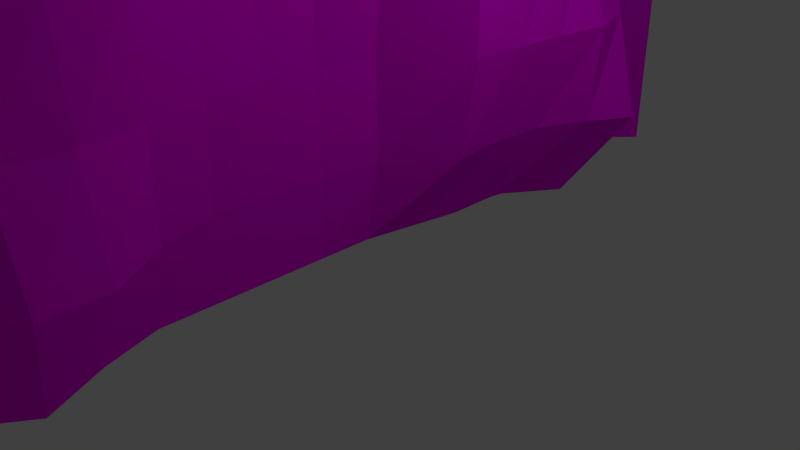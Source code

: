 # Source: wall_5.blend  (saved by Blender 2.66.1; exported with 4.5.12 LTS)
import bpy
from mathutils import Matrix  # noqa: F401  (used for matrix-valued properties, if any)

bpy.ops.wm.read_factory_settings(use_empty=True)
scene = bpy.context.scene
scene.name = 'Scene'

# ---- collections
col_collection_1 = bpy.data.collections.new('Collection 1'); scene.collection.children.link(col_collection_1)

# ---- images (referenced by path relative to the original .blend; pixels are not part of the script)
import os
ASSET_DIR = os.environ.get("B2B_ASSET_DIR", "")  # directory of the original .blend (textures are referenced by path, not embedded)
HERE = os.path.dirname(os.path.abspath(__file__))  # packed textures are extracted next to this script under _unpacked/

def load_image(name, relpath, width, height, colorspace="sRGB"):
    """Load a texture the original file referenced (path relative to the .blend, or extracted next to this script)."""
    p = next((c for c in (os.path.join(HERE, relpath), os.path.join(ASSET_DIR, relpath)) if relpath and os.path.exists(c)), "")
    if p:
        img = bpy.data.images.load(p, check_existing=True)
        img.name = name
    else:  # same state as the original file: an image datablock whose file is absent (Cycles renders it pink)
        img = bpy.data.images.new(name, width, height)
        img.source = "FILE"
        img.filepath = "//" + (relpath or name)
    img.colorspace_settings.name = colorspace
    return img
img_wallrock2_jpg = load_image('wallrock2.jpg', 'textures/wallrock2.jpg', 1024, 1024, 'sRGB')

# ---- materials (node trees are filled in below, after node groups)
mat_material = bpy.data.materials.new('Material')
mat_material.alpha_threshold = 0.0
mat_material.roughness = 0.5
mat_material.line_color = (0.0, 0.0, 0.0, 1.0)

# ---- material node trees
mat_material.use_nodes = True; mat_material.node_tree.nodes.clear()
_N = mat_material.node_tree.nodes; _L = mat_material.node_tree.links
n0 = _N.new('ShaderNodeOutputMaterial'); n0.name = 'Material Output'; n0.location = (300, 300)
n0.width = 120
n1 = _N.new('ShaderNodeBsdfDiffuse'); n1.name = 'Diffuse BSDF'; n1.location = (10, 300)
n2 = _N.new('ShaderNodeTexImage'); n2.name = 'Image Texture'; n2.location = (-190, 300)
n2.width = 150
n2.image = img_wallrock2_jpg
_L.new(n1.outputs[0], n0.inputs[0])
_L.new(n2.outputs[0], n1.inputs[0])
n0.is_active_output = True

# ---- world
world_world = bpy.data.worlds.new('World'); scene.world = world_world
world_world.color = (0.05088, 0.05088, 0.05088)
world_world.use_sun_shadow = False
world_world.sun_shadow_jitter_overblur = 0.0
world_world.cycles.sampling_method = 'MANUAL'
world_world.cycles.sample_map_resolution = 256

# ---- cameras
cam_camera = bpy.data.cameras.new('Camera')
cam_camera.clip_end = 100.0
cam_camera.lens = 35.0
cam_camera.sensor_width = 32.0
cam_camera.sensor_height = 18.0
cam_camera.ortho_scale = 7.314
cam_camera.dof.focus_distance = 0.0

# ---- lights
light_lamp = bpy.data.lights.new('Lamp', 'POINT')
light_lamp.transmission_factor = 0.0
light_lamp.cutoff_distance = 30.0
light_lamp.energy = 100.0
light_lamp.shadow_buffer_clip_start = 1.001
light_lamp.shadow_soft_size = 0.1
light_lamp.shadow_maximum_resolution = 0.006
light_lamp.use_absolute_resolution = True
light_lamp.cycles.use_multiple_importance_sampling = False

# ---- meshes
me_plane = bpy.data.meshes.new('Plane')
me_plane.from_pydata([(1.0, -1.0, 2.828), (-1.0, -1.0, 0.0), (1.0, 1.0, 2.828), (-1.0, 1.0, 0.0), (0.0003094, -1.0, 2.828), (0.0005717, -1.0, 0.0), (0.0003094, 1.0, 2.828), (0.0005717, 1.0, 0.0), (0.0005515, -1.0, 0.2176), (0.0005313, -1.0, 0.4351), (0.0005111, -1.0, 0.6527), (0.000491, -1.0, 0.8703), (0.0004708, -1.0, 1.088), (0.0004506, -1.0, 1.305), (0.0004304, -1.0, 1.523), (0.0004102, -1.0, 1.741), (0.0003901, -1.0, 1.958), (0.0003699, -1.0, 2.176), (0.0003497, -1.0, 2.393), (0.0003295, -1.0, 2.611), (0.0005515, 1.0, 0.2176), (0.0005313, 1.0, 0.4351), (0.0005111, 1.0, 0.6527), (0.000491, 1.0, 0.8703), (0.0004708, 1.0, 1.088), (0.0004506, 1.0, 1.305), (0.0004304, 1.0, 1.523), (0.0004102, 1.0, 1.741), (0.0003901, 1.0, 1.958), (0.0003699, 1.0, 2.176), (0.0003497, 1.0, 2.393), (0.0003295, 1.0, 2.611), (-0.1662, -1.0, 0.0), (-0.333, -1.0, 0.0), (-0.4997, -1.0, 0.0), (-0.6665, -1.0, 0.0), (-0.8332, -1.0, 0.0), (-0.1662, 1.0, 0.0), (-0.333, 1.0, 0.0), (-0.4997, 1.0, 0.0), (-0.6665, 1.0, 0.0), (-0.8332, 1.0, 0.0), (1.0, -0.875, 2.828), (1.0, -0.75, 2.828), (1.0, -0.625, 2.828), (1.0, -0.5, 2.828), (1.0, -0.375, 2.828), (1.0, -0.25, 2.828), (1.0, -0.125, 2.828), (1.0, -3.567e-07, 2.828), (1.0, 0.125, 2.828), (1.0, 0.25, 2.828), (1.0, 0.375, 2.828), (1.0, 0.5, 2.828), (1.0, 0.625, 2.828), (1.0, 0.75, 2.828), (1.0, 0.875, 2.828), (-1.0, 0.875, 0.0), (-1.0, 0.75, 0.0), (-1.0, 0.625, 0.0), (-1.0, 0.5, 0.0), (-1.0, 0.375, 0.0), (-1.0, 0.25, 0.0), (-1.0, 0.125, 0.0), (-1.0, -9.313e-10, 0.0), (-1.0, -0.125, 0.0), (-1.0, -0.25, 0.0), (-1.0, -0.375, 0.0), (-1.0, -0.5, 0.0), (-1.0, -0.625, 0.0), (-1.0, -0.75, 0.0), (-1.0, -0.875, 0.0), (0.0003414, -0.875, 0.0272), (0.08281, -0.75, 0.0272), (0.02096, -0.625, 0.0272), (-0.02028, -0.5, 0.0272), (-0.02028, -0.375, 0.0272), (-0.02028, -0.25, 0.0272), (-0.02028, -0.125, 0.0272), (-0.02028, 6.985e-10, 0.0272), (0.001314, 0.125, 0.0272), (0.001314, 0.25, 0.01424), (0.001314, 0.375, 0.01424), (0.001314, 0.5, 0.001277), (0.02095, 0.625, -0.0376), (-0.02028, 0.75, 0.01424), (-0.02028, 0.875, 0.0272), (0.1253, -0.875, 2.801), (0.1253, -0.75, 2.801), (0.1253, -0.625, 2.801), (0.1253, -0.5, 2.801), (0.1469, -0.375, 2.801), (0.2332, -0.25, 2.801), (0.2548, -0.125, 2.801), (0.2764, -3.455e-07, 2.801), (0.2548, 0.125, 2.801), (0.1469, 0.25, 2.801), (0.1253, 0.375, 2.801), (0.1253, 0.5, 2.801), (0.1253, 0.625, 2.801), (0.1253, 0.75, 2.801), (0.1253, 0.875, 2.801), (0.02117, -0.875, 0.2176), (0.1243, -0.75, 0.2176), (0.1243, -0.625, 0.2176), (0.04179, -0.5, 0.2176), (0.0005515, -0.375, 0.2176), (0.0005515, -0.25, 0.2176), (0.0005515, -0.125, 0.2176), (0.02214, 6.985e-10, 0.2176), (0.1301, 0.125, 0.2176), (0.1194, 0.25, 0.222), (0.1277, 0.375, 0.222), (0.1713, 0.5, 0.2176), (0.2086, 0.625, 0.2046), (0.04178, 0.75, 0.2176), (0.0005515, 0.875, 0.2176), (0.0005313, -0.875, 0.4351), (0.06093, -0.75, 0.4351), (0.07764, -0.625, 0.4351), (0.05158, -0.5, 0.4351), (0.02115, -0.375, 0.4351), (0.0005313, -0.25, 0.4351), (0.0005313, -0.125, 0.4351), (0.02212, -2.328e-10, 0.4351), (0.1713, 0.125, 0.4351), (0.1759, 0.25, 0.4361), (0.1771, 0.375, 0.4361), (0.1929, 0.5, 0.4351), (0.1497, 0.625, 0.4351), (0.02212, 0.75, 0.4351), (0.0005313, 0.875, 0.4351), (0.0005111, -0.875, 0.6527), (0.03786, -0.75, 0.6527), (0.0651, -0.625, 0.6527), (0.05734, -0.5, 0.6527), (0.02113, -0.375, 0.6527), (0.0005111, -0.25, 0.6527), (0.0005111, -0.125, 0.6527), (0.04369, -3.751e-09, 0.6527), (0.1713, 0.125, 0.6527), (0.1817, 0.25, 0.6528), (0.1595, 0.375, 0.6528), (0.1301, 0.5, 0.6527), (0.04369, 0.625, 0.6527), (0.0005111, 0.75, 0.6527), (0.0005111, 0.875, 0.6527), (0.000491, -0.875, 0.8703), (0.02111, -0.75, 0.8703), (0.07729, -0.625, 0.8703), (0.08272, -0.5, 0.8703), (0.06783, -0.375, 0.8703), (0.06433, -0.25, 0.8703), (0.08755, -0.125, 0.8703), (0.1497, -2.434e-08, 0.8703), (0.2714, 0.125, 0.8703), (0.1995, 0.25, 0.8703), (0.1313, 0.375, 0.8703), (0.02208, 0.5, 0.8703), (0.000491, 0.625, 0.8703), (0.000491, 0.75, 0.8703), (0.000491, 0.875, 0.8703), (0.02206, -0.875, 1.088), (0.04268, -0.75, 1.088), (0.136, -0.625, 1.088), (0.1301, -0.5, 1.088), (0.1178, -0.375, 1.088), (0.1209, -0.25, 1.088), (0.1484, -0.125, 1.088), (0.2125, -2.786e-08, 1.088), (0.291, 0.125, 1.088), (0.2252, 0.25, 1.088), (0.1579, 0.375, 1.088), (0.04365, 0.5, 1.088), (0.02206, 0.625, 1.088), (0.02206, 0.75, 1.088), (0.02206, 0.875, 1.088), (0.1702, -0.875, 1.305), (0.2125, -0.75, 1.305), (0.2949, -0.625, 1.305), (0.1918, -0.5, 1.305), (0.1712, -0.375, 1.305), (0.1785, -0.25, 1.305), (0.1894, -0.125, 1.305), (0.2275, -4.867e-08, 1.305), (0.2667, 0.125, 1.305), (0.2588, 0.25, 1.305), (0.2357, 0.375, 1.305), (0.1909, 0.5, 1.305), (0.1712, 0.625, 1.305), (0.1712, 0.75, 1.305), (0.13, 0.875, 1.305), (0.3931, -0.875, 1.523), (0.4343, -0.75, 1.523), (0.4343, -0.625, 1.523), (0.3312, -0.5, 1.523), (0.3116, -0.375, 1.523), (0.248, -0.25, 1.523), (0.2153, -0.125, 1.523), (0.242, -7.91e-08, 1.523), (0.2711, 0.125, 1.523), (0.2914, 0.25, 1.523), (0.3099, 0.375, 1.523), (0.3312, 0.5, 1.523), (0.3312, 0.625, 1.523), (0.3116, 0.75, 1.523), (0.1712, 0.875, 1.523), (0.3724, -0.875, 1.741), (0.3921, -0.75, 1.741), (0.3715, -0.625, 1.741), (0.3715, -0.5, 1.741), (0.4137, -0.375, 1.741), (0.2949, -0.25, 1.741), (0.1889, -0.125, 1.741), (0.2537, -1.204e-07, 1.741), (0.2594, 0.125, 1.741), (0.2912, 0.25, 1.74), (0.3279, 0.375, 1.74), (0.3434, 0.5, 1.74), (0.3335, 0.625, 1.741), (0.2867, 0.75, 1.741), (0.1918, 0.875, 1.741), (0.232, -0.875, 1.958), (0.394, -0.75, 1.958), (0.4549, -0.625, 1.958), (0.4137, -0.5, 1.958), (0.3322, -0.375, 1.958), (0.1918, -0.25, 1.958), (0.0426, -0.125, 1.958), (0.06419, -1.557e-07, 1.958), (0.1795, 0.125, 1.958), (0.2387, 0.25, 1.958), (0.2767, 0.375, 1.958), (0.2853, 0.5, 1.958), (0.2772, 0.625, 1.958), (0.2411, 0.75, 1.958), (0.1712, 0.875, 1.958), (0.1299, -0.875, 2.176), (0.2124, -0.75, 2.176), (0.2742, -0.625, 2.176), (0.2124, -0.5, 2.176), (0.1711, -0.375, 2.176), (0.1299, -0.25, 2.176), (0.02196, -0.125, 2.176), (0.0416, -2.263e-07, 2.176), (0.1312, 0.125, 2.175), (0.1789, 0.25, 2.175), (0.1962, 0.375, 2.175), (0.1711, 0.5, 2.176), (0.1711, 0.625, 2.176), (0.1711, 0.75, 2.176), (0.1299, 0.875, 2.176), (0.02194, -0.875, 2.393), (0.02194, -0.75, 2.393), (0.04256, -0.625, 2.393), (0.02194, -0.5, 2.393), (0.02194, -0.375, 2.393), (0.02194, -0.25, 2.393), (0.0003497, -0.125, 2.393), (0.04353, -2.422e-07, 2.393), (0.116, 0.125, 2.392), (0.1368, 0.25, 2.39), (0.1333, 0.375, 2.388), (0.1161, 0.5, 2.389), (0.09099, 0.625, 2.39), (0.02194, 0.75, 2.393), (0.02194, 0.875, 2.393), (0.0003295, -0.875, 2.611), (0.0003295, -0.75, 2.611), (0.0003295, -0.625, 2.611), (0.0003295, -0.5, 2.611), (0.0003295, -0.375, 2.611), (0.02192, -0.25, 2.611), (0.04351, -0.125, 2.611), (0.1299, -2.741e-07, 2.611), (0.1515, 0.125, 2.611), (0.1335, 0.25, 2.6), (0.1155, 0.375, 2.598), (0.09994, 0.5, 2.598), (0.07421, 0.625, 2.6), (0.0003295, 0.75, 2.611), (0.0003295, 0.875, 2.611), (-0.8332, -0.875, -0.01296), (-0.8332, -0.75, -0.0648), (-0.8332, -0.625, -0.07776), (-0.8332, -0.5, -0.02592), (-0.8332, -0.375, -0.01296), (-0.8332, -0.25, 0.0), (-0.8332, -0.125, 0.0), (-0.8332, 4.657e-10, 0.0), (-0.8332, 0.125, 0.0), (-0.8332, 0.25, 0.0), (-0.8332, 0.375, 0.0), (-0.8332, 0.5, 0.0), (-0.8332, 0.625, 0.0), (-0.8332, 0.75, 0.0), (-0.8332, 0.875, 0.0), (-0.6665, -0.875, 0.0), (-0.6665, -0.75, -0.02592), (-0.6665, -0.625, -0.07776), (-0.6665, -0.5, -0.07776), (-0.6665, -0.375, -0.07776), (-0.6665, -0.25, -0.02592), (-0.6665, -0.125, 0.0), (-0.6665, 6.985e-10, 0.0), (-0.6665, 0.125, 0.0), (-0.6665, 0.25, 0.0), (-0.6665, 0.375, 0.0), (-0.6665, 0.5, 0.0), (-0.6665, 0.625, 0.0), (-0.6665, 0.75, 0.0), (-0.6665, 0.875, 0.0), (-0.4997, -0.875, 0.0), (-0.4997, -0.75, 0.0), (-0.4997, -0.625, -0.01296), (-0.4997, -0.5, -0.02592), (-0.4997, -0.375, -0.07776), (-0.4997, -0.25, -0.0648), (-0.4997, -0.125, -0.02592), (-0.4997, 2.123e-09, -0.01296), (-0.4997, 0.125, -0.01296), (-0.4997, 0.25, -0.01296), (-0.4997, 0.375, 0.0), (-0.4997, 0.5, 0.0), (-0.4997, 0.625, 0.0), (-0.4997, 0.75, 0.0), (-0.4997, 0.875, 0.0), (-0.333, -0.875, 0.0), (-0.333, -0.75, 0.0), (-0.333, -0.625, 0.0), (-0.333, -0.5, 0.0), (-0.333, -0.375, -0.01296), (-0.333, -0.25, -0.02592), (-0.333, -0.125, -0.0648), (-0.333, 1.012e-08, -0.07776), (-0.333, 0.125, -0.07776), (-0.333, 0.25, -0.07776), (-0.333, 0.375, -0.02592), (-0.333, 0.5, -0.01296), (-0.333, 0.625, -0.01296), (-0.333, 0.75, 0.0), (-0.333, 0.875, 0.0), (-0.1662, -0.875, 0.0), (-0.1456, -0.75, -2.023e-08), (-0.1662, -0.625, 0.0), (-0.1662, -0.5, 0.0), (-0.1662, -0.375, 0.0), (-0.1662, -0.25, 0.0), (-0.1662, -0.125, -0.01296), (-0.1662, 2.123e-09, -0.01296), (-0.1662, 0.125, -0.02592), (-0.1662, 0.25, -0.07776), (-0.1662, 0.375, -0.07776), (-0.1662, 0.5, -0.07776), (-0.1662, 0.625, -0.07776), (-0.1662, 0.75, -0.01296), (-0.1662, 0.875, 0.0)], [], [(101, 56, 2, 6), (356, 86, 7, 37), (281, 101, 6, 31), (86, 116, 20, 7), (116, 131, 21, 20), (131, 146, 22, 21), (146, 161, 23, 22), (161, 176, 24, 23), (176, 191, 25, 24), (191, 206, 26, 25), (206, 221, 27, 26), (221, 236, 28, 27), (236, 251, 29, 28), (251, 266, 30, 29), (266, 281, 31, 30), (57, 296, 41, 3), (296, 311, 40, 41), (311, 326, 39, 40), (326, 341, 38, 39), (341, 356, 37, 38), (4, 0, 42, 87), (87, 42, 43, 88), (88, 43, 44, 89), (89, 44, 45, 90), (90, 45, 46, 91), (91, 46, 47, 92), (92, 47, 48, 93), (93, 48, 49, 94), (94, 49, 50, 95), (95, 50, 51, 96), (96, 51, 52, 97), (97, 52, 53, 98), (98, 53, 54, 99), (99, 54, 55, 100), (100, 55, 56, 101), (32, 5, 72, 342), (342, 72, 73, 343), (343, 73, 74, 344), (344, 74, 75, 345), (345, 75, 76, 346), (346, 76, 77, 347), (347, 77, 78, 348), (348, 78, 79, 349), (349, 79, 80, 350), (350, 80, 81, 351), (351, 81, 82, 352), (352, 82, 83, 353), (353, 83, 84, 354), (354, 84, 85, 355), (355, 85, 86, 356), (19, 4, 87, 267), (267, 87, 88, 268), (268, 88, 89, 269), (269, 89, 90, 270), (270, 90, 91, 271), (271, 91, 92, 272), (272, 92, 93, 273), (273, 93, 94, 274), (274, 94, 95, 275), (275, 95, 96, 276), (276, 96, 97, 277), (277, 97, 98, 278), (278, 98, 99, 279), (279, 99, 100, 280), (280, 100, 101, 281), (5, 8, 102, 72), (72, 102, 103, 73), (73, 103, 104, 74), (74, 104, 105, 75), (75, 105, 106, 76), (76, 106, 107, 77), (77, 107, 108, 78), (78, 108, 109, 79), (79, 109, 110, 80), (80, 110, 111, 81), (81, 111, 112, 82), (82, 112, 113, 83), (83, 113, 114, 84), (84, 114, 115, 85), (85, 115, 116, 86), (8, 9, 117, 102), (102, 117, 118, 103), (103, 118, 119, 104), (104, 119, 120, 105), (105, 120, 121, 106), (106, 121, 122, 107), (107, 122, 123, 108), (108, 123, 124, 109), (109, 124, 125, 110), (110, 125, 126, 111), (111, 126, 127, 112), (112, 127, 128, 113), (113, 128, 129, 114), (114, 129, 130, 115), (115, 130, 131, 116), (9, 10, 132, 117), (117, 132, 133, 118), (118, 133, 134, 119), (119, 134, 135, 120), (120, 135, 136, 121), (121, 136, 137, 122), (122, 137, 138, 123), (123, 138, 139, 124), (124, 139, 140, 125), (125, 140, 141, 126), (126, 141, 142, 127), (127, 142, 143, 128), (128, 143, 144, 129), (129, 144, 145, 130), (130, 145, 146, 131), (10, 11, 147, 132), (132, 147, 148, 133), (133, 148, 149, 134), (134, 149, 150, 135), (135, 150, 151, 136), (136, 151, 152, 137), (137, 152, 153, 138), (138, 153, 154, 139), (139, 154, 155, 140), (140, 155, 156, 141), (141, 156, 157, 142), (142, 157, 158, 143), (143, 158, 159, 144), (144, 159, 160, 145), (145, 160, 161, 146), (11, 12, 162, 147), (147, 162, 163, 148), (148, 163, 164, 149), (149, 164, 165, 150), (150, 165, 166, 151), (151, 166, 167, 152), (152, 167, 168, 153), (153, 168, 169, 154), (154, 169, 170, 155), (155, 170, 171, 156), (156, 171, 172, 157), (157, 172, 173, 158), (158, 173, 174, 159), (159, 174, 175, 160), (160, 175, 176, 161), (12, 13, 177, 162), (162, 177, 178, 163), (163, 178, 179, 164), (164, 179, 180, 165), (165, 180, 181, 166), (166, 181, 182, 167), (167, 182, 183, 168), (168, 183, 184, 169), (169, 184, 185, 170), (170, 185, 186, 171), (171, 186, 187, 172), (172, 187, 188, 173), (173, 188, 189, 174), (174, 189, 190, 175), (175, 190, 191, 176), (13, 14, 192, 177), (177, 192, 193, 178), (178, 193, 194, 179), (179, 194, 195, 180), (180, 195, 196, 181), (181, 196, 197, 182), (182, 197, 198, 183), (183, 198, 199, 184), (184, 199, 200, 185), (185, 200, 201, 186), (186, 201, 202, 187), (187, 202, 203, 188), (188, 203, 204, 189), (189, 204, 205, 190), (190, 205, 206, 191), (14, 15, 207, 192), (192, 207, 208, 193), (193, 208, 209, 194), (194, 209, 210, 195), (195, 210, 211, 196), (196, 211, 212, 197), (197, 212, 213, 198), (198, 213, 214, 199), (199, 214, 215, 200), (200, 215, 216, 201), (201, 216, 217, 202), (202, 217, 218, 203), (203, 218, 219, 204), (204, 219, 220, 205), (205, 220, 221, 206), (15, 16, 222, 207), (207, 222, 223, 208), (208, 223, 224, 209), (209, 224, 225, 210), (210, 225, 226, 211), (211, 226, 227, 212), (212, 227, 228, 213), (213, 228, 229, 214), (214, 229, 230, 215), (215, 230, 231, 216), (216, 231, 232, 217), (217, 232, 233, 218), (218, 233, 234, 219), (219, 234, 235, 220), (220, 235, 236, 221), (16, 17, 237, 222), (222, 237, 238, 223), (223, 238, 239, 224), (224, 239, 240, 225), (225, 240, 241, 226), (226, 241, 242, 227), (227, 242, 243, 228), (228, 243, 244, 229), (229, 244, 245, 230), (230, 245, 246, 231), (231, 246, 247, 232), (232, 247, 248, 233), (233, 248, 249, 234), (234, 249, 250, 235), (235, 250, 251, 236), (17, 18, 252, 237), (237, 252, 253, 238), (238, 253, 254, 239), (239, 254, 255, 240), (240, 255, 256, 241), (241, 256, 257, 242), (242, 257, 258, 243), (243, 258, 259, 244), (244, 259, 260, 245), (245, 260, 261, 246), (246, 261, 262, 247), (247, 262, 263, 248), (248, 263, 264, 249), (249, 264, 265, 250), (250, 265, 266, 251), (18, 19, 267, 252), (252, 267, 268, 253), (253, 268, 269, 254), (254, 269, 270, 255), (255, 270, 271, 256), (256, 271, 272, 257), (257, 272, 273, 258), (258, 273, 274, 259), (259, 274, 275, 260), (260, 275, 276, 261), (261, 276, 277, 262), (262, 277, 278, 263), (263, 278, 279, 264), (264, 279, 280, 265), (265, 280, 281, 266), (1, 36, 282, 71), (71, 282, 283, 70), (70, 283, 284, 69), (69, 284, 285, 68), (68, 285, 286, 67), (67, 286, 287, 66), (66, 287, 288, 65), (65, 288, 289, 64), (64, 289, 290, 63), (63, 290, 291, 62), (62, 291, 292, 61), (61, 292, 293, 60), (60, 293, 294, 59), (59, 294, 295, 58), (58, 295, 296, 57), (36, 35, 297, 282), (282, 297, 298, 283), (283, 298, 299, 284), (284, 299, 300, 285), (285, 300, 301, 286), (286, 301, 302, 287), (287, 302, 303, 288), (288, 303, 304, 289), (289, 304, 305, 290), (290, 305, 306, 291), (291, 306, 307, 292), (292, 307, 308, 293), (293, 308, 309, 294), (294, 309, 310, 295), (295, 310, 311, 296), (35, 34, 312, 297), (297, 312, 313, 298), (298, 313, 314, 299), (299, 314, 315, 300), (300, 315, 316, 301), (301, 316, 317, 302), (302, 317, 318, 303), (303, 318, 319, 304), (304, 319, 320, 305), (305, 320, 321, 306), (306, 321, 322, 307), (307, 322, 323, 308), (308, 323, 324, 309), (309, 324, 325, 310), (310, 325, 326, 311), (34, 33, 327, 312), (312, 327, 328, 313), (313, 328, 329, 314), (314, 329, 330, 315), (315, 330, 331, 316), (316, 331, 332, 317), (317, 332, 333, 318), (318, 333, 334, 319), (319, 334, 335, 320), (320, 335, 336, 321), (321, 336, 337, 322), (322, 337, 338, 323), (323, 338, 339, 324), (324, 339, 340, 325), (325, 340, 341, 326), (33, 32, 342, 327), (327, 342, 343, 328), (328, 343, 344, 329), (329, 344, 345, 330), (330, 345, 346, 331), (331, 346, 347, 332), (332, 347, 348, 333), (333, 348, 349, 334), (334, 349, 350, 335), (335, 350, 351, 336), (336, 351, 352, 337), (337, 352, 353, 338), (338, 353, 354, 339), (339, 354, 355, 340), (340, 355, 356, 341)])
_uv = me_plane.uv_layers.new(name='UV coord')
_uv.uv.foreach_set('vector', [0.3287, 0.8138, 0.333, 0.9708, 0.3071, 0.9713, 0.3022, 0.798, 0.3273, 0.2105, 0.328, 0.2412, 0.3022, 0.2399, 0.3014, 0.211, 0.3281, 0.7545, 0.3287, 0.8138, 0.3022, 0.798, 0.3022, 0.7551, 0.328, 0.2412, 0.3281, 0.2823, 0.3022, 0.2828, 0.3022, 0.2399, 0.3281, 0.2823, 0.3281, 0.3253, 0.3022, 0.3258, 0.3022, 0.2828, 0.3281, 0.3253, 0.3281, 0.3682, 0.3022, 0.3687, 0.3022, 0.3258, 0.3281, 0.3682, 0.3281, 0.4111, 0.3022, 0.4116, 0.3022, 0.3687, 0.3281, 0.4111, 0.3282, 0.4578, 0.3022, 0.4546, 0.3022, 0.4116, 0.3282, 0.4578, 0.3287, 0.5194, 0.3022, 0.4975, 0.3022, 0.4546, 0.3287, 0.5194, 0.3289, 0.5695, 0.3022, 0.5404, 0.3022, 0.4975, 0.3289, 0.5695, 0.329, 0.616, 0.3022, 0.5833, 0.3022, 0.5404, 0.329, 0.616, 0.3289, 0.6554, 0.3022, 0.6263, 0.3022, 0.5833, 0.3289, 0.6554, 0.3287, 0.6911, 0.3022, 0.6692, 0.3022, 0.6263, 0.3287, 0.6911, 0.3282, 0.7154, 0.3022, 0.7121, 0.3022, 0.6692, 0.3282, 0.7154, 0.3281, 0.7545, 0.3022, 0.7551, 0.3022, 0.7121, 0.3232, 0.06593, 0.324, 0.09484, 0.2981, 0.09536, 0.2973, 0.06644, 0.324, 0.09484, 0.3248, 0.1238, 0.2989, 0.1243, 0.2981, 0.09536, 0.3248, 0.1238, 0.3256, 0.1527, 0.2997, 0.1532, 0.2989, 0.1243, 0.3256, 0.1527, 0.3264, 0.1816, 0.3006, 0.1821, 0.2997, 0.1532, 0.3264, 0.1816, 0.3273, 0.2105, 0.3014, 0.211, 0.3006, 0.1821, 0.7163, 0.7897, 0.7213, 0.9631, 0.6954, 0.9636, 0.6911, 0.8066, 0.6911, 0.8066, 0.6954, 0.9636, 0.6695, 0.9641, 0.6652, 0.8071, 0.6652, 0.8071, 0.6695, 0.9641, 0.6436, 0.9646, 0.6393, 0.8076, 0.6393, 0.8076, 0.6436, 0.9646, 0.6177, 0.9651, 0.6134, 0.8081, 0.6134, 0.8081, 0.6177, 0.9651, 0.5918, 0.9656, 0.5876, 0.8124, 0.5876, 0.8124, 0.5918, 0.9656, 0.566, 0.9662, 0.5622, 0.8278, 0.5622, 0.8278, 0.566, 0.9662, 0.5401, 0.9667, 0.5364, 0.8321, 0.5364, 0.8321, 0.5401, 0.9667, 0.5142, 0.9672, 0.5106, 0.8364, 0.5106, 0.8364, 0.5142, 0.9672, 0.4883, 0.9677, 0.4846, 0.8331, 0.4846, 0.8331, 0.4883, 0.9677, 0.4624, 0.9682, 0.4582, 0.8149, 0.4582, 0.8149, 0.4624, 0.9682, 0.4365, 0.9687, 0.4322, 0.8117, 0.4322, 0.8117, 0.4365, 0.9687, 0.4107, 0.9692, 0.4063, 0.8122, 0.4063, 0.8122, 0.4107, 0.9692, 0.3848, 0.9698, 0.3805, 0.8127, 0.3805, 0.8127, 0.3848, 0.9698, 0.3589, 0.9703, 0.3546, 0.8133, 0.3546, 0.8133, 0.3589, 0.9703, 0.333, 0.9708, 0.3287, 0.8138, 0.7155, 0.2028, 0.7163, 0.2317, 0.6904, 0.2375, 0.6896, 0.2033, 0.6896, 0.2033, 0.6904, 0.2375, 0.665, 0.2523, 0.6638, 0.2074, 0.6638, 0.2074, 0.665, 0.2523, 0.6388, 0.2421, 0.6379, 0.2043, 0.6379, 0.2043, 0.6388, 0.2421, 0.6127, 0.2355, 0.612, 0.2048, 0.612, 0.2048, 0.6127, 0.2355, 0.5868, 0.236, 0.5861, 0.2053, 0.5861, 0.2053, 0.5868, 0.236, 0.5609, 0.2365, 0.5602, 0.2058, 0.5602, 0.2058, 0.5609, 0.2365, 0.535, 0.237, 0.5343, 0.2038, 0.5343, 0.2038, 0.535, 0.237, 0.5092, 0.2375, 0.5084, 0.2043, 0.5084, 0.2043, 0.5092, 0.2375, 0.4834, 0.2418, 0.4826, 0.2023, 0.4826, 0.2023, 0.4834, 0.2418, 0.4575, 0.2398, 0.4567, 0.1926, 0.4567, 0.1926, 0.4575, 0.2398, 0.4316, 0.2403, 0.4308, 0.1931, 0.4308, 0.1931, 0.4316, 0.2403, 0.4057, 0.2382, 0.4049, 0.1936, 0.4049, 0.1936, 0.4057, 0.2382, 0.38, 0.2345, 0.379, 0.1941, 0.379, 0.1941, 0.38, 0.2345, 0.3539, 0.2381, 0.3531, 0.2074, 0.3531, 0.2074, 0.3539, 0.2381, 0.328, 0.2412, 0.3273, 0.2105, 0.7163, 0.7468, 0.7163, 0.7897, 0.6911, 0.8066, 0.6904, 0.7473, 0.6904, 0.7473, 0.6911, 0.8066, 0.6652, 0.8071, 0.6646, 0.7478, 0.6646, 0.7478, 0.6652, 0.8071, 0.6393, 0.8076, 0.6387, 0.7484, 0.6387, 0.7484, 0.6393, 0.8076, 0.6134, 0.8081, 0.6128, 0.7489, 0.6128, 0.7489, 0.6134, 0.8081, 0.5876, 0.8124, 0.5869, 0.7494, 0.5869, 0.7494, 0.5876, 0.8124, 0.5622, 0.8278, 0.5611, 0.7536, 0.5611, 0.7536, 0.5622, 0.8278, 0.5364, 0.8321, 0.5354, 0.7579, 0.5354, 0.7579, 0.5364, 0.8321, 0.5106, 0.8364, 0.5099, 0.7734, 0.5099, 0.7734, 0.5106, 0.8364, 0.4846, 0.8331, 0.4841, 0.7777, 0.4841, 0.7777, 0.4846, 0.8331, 0.4582, 0.8149, 0.4582, 0.773, 0.4582, 0.773, 0.4582, 0.8149, 0.4322, 0.8117, 0.4322, 0.7699, 0.4322, 0.7699, 0.4322, 0.8117, 0.4063, 0.8122, 0.4062, 0.7677, 0.4062, 0.7677, 0.4063, 0.8122, 0.3805, 0.8127, 0.3802, 0.7643, 0.3802, 0.7643, 0.3805, 0.8127, 0.3546, 0.8133, 0.354, 0.754, 0.354, 0.754, 0.3546, 0.8133, 0.3287, 0.8138, 0.3281, 0.7545, 0.7163, 0.2317, 0.7163, 0.2746, 0.6905, 0.2787, 0.6904, 0.2375, 0.6904, 0.2375, 0.6905, 0.2787, 0.6652, 0.2971, 0.665, 0.2523, 0.665, 0.2523, 0.6652, 0.2971, 0.6393, 0.2976, 0.6388, 0.2421, 0.6388, 0.2421, 0.6393, 0.2976, 0.613, 0.2838, 0.6127, 0.2355, 0.6127, 0.2355, 0.613, 0.2838, 0.5869, 0.2772, 0.5868, 0.236, 0.5868, 0.236, 0.5869, 0.2772, 0.561, 0.2777, 0.5609, 0.2365, 0.5609, 0.2365, 0.561, 0.2777, 0.5351, 0.2782, 0.535, 0.237, 0.535, 0.237, 0.5351, 0.2782, 0.5094, 0.2825, 0.5092, 0.2375, 0.5092, 0.2375, 0.5094, 0.2825, 0.484, 0.3017, 0.4834, 0.2418, 0.4834, 0.2418, 0.484, 0.3017, 0.4581, 0.3012, 0.4575, 0.2398, 0.4575, 0.2398, 0.4581, 0.3012, 0.4322, 0.3032, 0.4316, 0.2403, 0.4316, 0.2403, 0.4322, 0.3032, 0.4066, 0.3104, 0.4057, 0.2382, 0.4057, 0.2382, 0.4066, 0.3104, 0.3809, 0.3148, 0.38, 0.2345, 0.38, 0.2345, 0.3809, 0.3148, 0.3542, 0.289, 0.3539, 0.2381, 0.3539, 0.2381, 0.3542, 0.289, 0.3281, 0.2823, 0.328, 0.2412, 0.7163, 0.2746, 0.7163, 0.3175, 0.6904, 0.318, 0.6905, 0.2787, 0.6905, 0.2787, 0.6904, 0.318, 0.6649, 0.329, 0.6652, 0.2971, 0.6652, 0.2971, 0.6649, 0.329, 0.6391, 0.3324, 0.6393, 0.2976, 0.6393, 0.2976, 0.6391, 0.3324, 0.613, 0.3284, 0.613, 0.2838, 0.613, 0.2838, 0.613, 0.3284, 0.587, 0.3237, 0.5869, 0.2772, 0.5869, 0.2772, 0.587, 0.3237, 0.561, 0.3206, 0.561, 0.2777, 0.561, 0.2777, 0.561, 0.3206, 0.5351, 0.3211, 0.5351, 0.2782, 0.5351, 0.2782, 0.5351, 0.3211, 0.5094, 0.3254, 0.5094, 0.2825, 0.5094, 0.2825, 0.5094, 0.3254, 0.4842, 0.3518, 0.484, 0.3017, 0.484, 0.3017, 0.4842, 0.3518, 0.4584, 0.3533, 0.4581, 0.3012, 0.4581, 0.3012, 0.4584, 0.3533, 0.4325, 0.354, 0.4322, 0.3032, 0.4322, 0.3032, 0.4325, 0.354, 0.4067, 0.3571, 0.4066, 0.3104, 0.4066, 0.3104, 0.4067, 0.3571, 0.3806, 0.3501, 0.3809, 0.3148, 0.3809, 0.3148, 0.3806, 0.3501, 0.3541, 0.3285, 0.3542, 0.289, 0.3542, 0.289, 0.3541, 0.3285, 0.3281, 0.3253, 0.3281, 0.2823, 0.7163, 0.3175, 0.7163, 0.3605, 0.6904, 0.361, 0.6904, 0.318, 0.6904, 0.318, 0.6904, 0.361, 0.6647, 0.368, 0.6649, 0.329, 0.6649, 0.329, 0.6647, 0.368, 0.639, 0.3732, 0.6391, 0.3324, 0.6391, 0.3324, 0.639, 0.3732, 0.6131, 0.3724, 0.613, 0.3284, 0.613, 0.3284, 0.6131, 0.3724, 0.587, 0.3666, 0.587, 0.3237, 0.587, 0.3237, 0.587, 0.3666, 0.561, 0.3635, 0.561, 0.3206, 0.561, 0.3206, 0.561, 0.3635, 0.5351, 0.3641, 0.5351, 0.3211, 0.5351, 0.3211, 0.5351, 0.3641, 0.5095, 0.3721, 0.5094, 0.3254, 0.5094, 0.3254, 0.5095, 0.3721, 0.4842, 0.3947, 0.4842, 0.3518, 0.4842, 0.3518, 0.4842, 0.3947, 0.4584, 0.397, 0.4584, 0.3533, 0.4584, 0.3533, 0.4584, 0.397, 0.4324, 0.3937, 0.4325, 0.354, 0.4325, 0.354, 0.4324, 0.3937, 0.4064, 0.3891, 0.4067, 0.3571, 0.4067, 0.3571, 0.4064, 0.3891, 0.3801, 0.3746, 0.3806, 0.3501, 0.3806, 0.3501, 0.3801, 0.3746, 0.354, 0.3677, 0.3541, 0.3285, 0.3541, 0.3285, 0.354, 0.3677, 0.3281, 0.3682, 0.3281, 0.3253, 0.7163, 0.3605, 0.7163, 0.4034, 0.6904, 0.4039, 0.6904, 0.361, 0.6904, 0.361, 0.6904, 0.4039, 0.6647, 0.408, 0.6647, 0.368, 0.6647, 0.368, 0.6647, 0.408, 0.6391, 0.4182, 0.639, 0.3732, 0.639, 0.3732, 0.6391, 0.4182, 0.6132, 0.4197, 0.6131, 0.3724, 0.6131, 0.3724, 0.6132, 0.4197, 0.5872, 0.4176, 0.587, 0.3666, 0.587, 0.3666, 0.5872, 0.4176, 0.5613, 0.4175, 0.561, 0.3635, 0.561, 0.3635, 0.5613, 0.4175, 0.5356, 0.4221, 0.5351, 0.3641, 0.5351, 0.3641, 0.5356, 0.4221, 0.51, 0.4334, 0.5095, 0.3721, 0.5095, 0.3721, 0.51, 0.4334, 0.4847, 0.455, 0.4842, 0.3947, 0.4842, 0.3947, 0.4847, 0.455, 0.4585, 0.443, 0.4584, 0.397, 0.4584, 0.397, 0.4585, 0.443, 0.4323, 0.4317, 0.4324, 0.3937, 0.4324, 0.3937, 0.4323, 0.4317, 0.4058, 0.4133, 0.4064, 0.3891, 0.4064, 0.3891, 0.4058, 0.4133, 0.3799, 0.4101, 0.3801, 0.3746, 0.3801, 0.3746, 0.3799, 0.4101, 0.354, 0.4106, 0.354, 0.3677, 0.354, 0.3677, 0.354, 0.4106, 0.3281, 0.4111, 0.3281, 0.3682, 0.7163, 0.4034, 0.7163, 0.4463, 0.6906, 0.4506, 0.6904, 0.4039, 0.6904, 0.4039, 0.6906, 0.4506, 0.6648, 0.4547, 0.6647, 0.408, 0.6647, 0.408, 0.6648, 0.4547, 0.6393, 0.4714, 0.6391, 0.4182, 0.6391, 0.4182, 0.6393, 0.4714, 0.6134, 0.4708, 0.6132, 0.4197, 0.6132, 0.4197, 0.6134, 0.4708, 0.5875, 0.4692, 0.5872, 0.4176, 0.5872, 0.4176, 0.5875, 0.4692, 0.5616, 0.4703, 0.5613, 0.4175, 0.5613, 0.4175, 0.5616, 0.4703, 0.5359, 0.4756, 0.5356, 0.4221, 0.5356, 0.4221, 0.5359, 0.4756, 0.5103, 0.4872, 0.51, 0.4334, 0.51, 0.4334, 0.5103, 0.4872, 0.4848, 0.5013, 0.4847, 0.455, 0.4847, 0.455, 0.4848, 0.5013, 0.4586, 0.4904, 0.4585, 0.443, 0.4585, 0.443, 0.4586, 0.4904, 0.4324, 0.4793, 0.4323, 0.4317, 0.4323, 0.4317, 0.4324, 0.4793, 0.4059, 0.46, 0.4058, 0.4133, 0.4058, 0.4133, 0.4059, 0.46, 0.38, 0.4568, 0.3799, 0.4101, 0.3799, 0.4101, 0.38, 0.4568, 0.3541, 0.4573, 0.354, 0.4106, 0.354, 0.4106, 0.3541, 0.4573, 0.3282, 0.4578, 0.3281, 0.4111, 0.7163, 0.4463, 0.7163, 0.4892, 0.6913, 0.5192, 0.6906, 0.4506, 0.6906, 0.4506, 0.6913, 0.5192, 0.6656, 0.527, 0.6648, 0.4547, 0.6648, 0.4547, 0.6656, 0.527, 0.6401, 0.5418, 0.6393, 0.4714, 0.6393, 0.4714, 0.6401, 0.5418, 0.6137, 0.5245, 0.6134, 0.4708, 0.6134, 0.4708, 0.6137, 0.5245, 0.5878, 0.5214, 0.5875, 0.4692, 0.5875, 0.4692, 0.5878, 0.5214, 0.5619, 0.5232, 0.5616, 0.4703, 0.5616, 0.4703, 0.5619, 0.5232, 0.5361, 0.5256, 0.5359, 0.4756, 0.5359, 0.4756, 0.5361, 0.5256, 0.5104, 0.5327, 0.5103, 0.4872, 0.5103, 0.4872, 0.5104, 0.5327, 0.4847, 0.54, 0.4848, 0.5013, 0.4848, 0.5013, 0.4847, 0.54, 0.4588, 0.5392, 0.4586, 0.4904, 0.4586, 0.4904, 0.4588, 0.5392, 0.4328, 0.5357, 0.4324, 0.4793, 0.4324, 0.4793, 0.4328, 0.5357, 0.4067, 0.5284, 0.4059, 0.46, 0.4059, 0.46, 0.4067, 0.5284, 0.3807, 0.5255, 0.38, 0.4568, 0.38, 0.4568, 0.3807, 0.5255, 0.3548, 0.5261, 0.3541, 0.4573, 0.3541, 0.4573, 0.3548, 0.5261, 0.3287, 0.5194, 0.3282, 0.4578, 0.7163, 0.4892, 0.7163, 0.5322, 0.6924, 0.6008, 0.6913, 0.5192, 0.6913, 0.5192, 0.6924, 0.6008, 0.6667, 0.6084, 0.6656, 0.527, 0.6656, 0.527, 0.6667, 0.6084, 0.6408, 0.6089, 0.6401, 0.5418, 0.6401, 0.5418, 0.6408, 0.6089, 0.6144, 0.5916, 0.6137, 0.5245, 0.6137, 0.5245, 0.6144, 0.5916, 0.5884, 0.5887, 0.5878, 0.5214, 0.5878, 0.5214, 0.5884, 0.5887, 0.5623, 0.5782, 0.5619, 0.5232, 0.5619, 0.5232, 0.5623, 0.5782, 0.5362, 0.573, 0.5361, 0.5256, 0.5361, 0.5256, 0.5362, 0.573, 0.5105, 0.5782, 0.5104, 0.5327, 0.5104, 0.5327, 0.5105, 0.5782, 0.4847, 0.5837, 0.4847, 0.54, 0.4847, 0.54, 0.4847, 0.5837, 0.4589, 0.5878, 0.4588, 0.5392, 0.4588, 0.5392, 0.4589, 0.5878, 0.4331, 0.5915, 0.4328, 0.5357, 0.4328, 0.5357, 0.4331, 0.5915, 0.4074, 0.5957, 0.4067, 0.5284, 0.4067, 0.5284, 0.4074, 0.5957, 0.3815, 0.5962, 0.3807, 0.5255, 0.3807, 0.5255, 0.3815, 0.5962, 0.3555, 0.5933, 0.3548, 0.5261, 0.3548, 0.5261, 0.3555, 0.5933, 0.3289, 0.5695, 0.3287, 0.5194, 0.7163, 0.5322, 0.7163, 0.5751, 0.6923, 0.6401, 0.6924, 0.6008, 0.6924, 0.6008, 0.6923, 0.6401, 0.6665, 0.644, 0.6667, 0.6084, 0.6667, 0.6084, 0.6665, 0.644, 0.6405, 0.641, 0.6408, 0.6089, 0.6408, 0.6089, 0.6405, 0.641, 0.6146, 0.6415, 0.6144, 0.5916, 0.6144, 0.5916, 0.6146, 0.6415, 0.5889, 0.6493, 0.5884, 0.5887, 0.5884, 0.5887, 0.5889, 0.6493, 0.5625, 0.6292, 0.5623, 0.5782, 0.5623, 0.5782, 0.5625, 0.6292, 0.5361, 0.6114, 0.5362, 0.573, 0.5362, 0.573, 0.5361, 0.6114, 0.5105, 0.6231, 0.5105, 0.5782, 0.5105, 0.5782, 0.5105, 0.6231, 0.4847, 0.6246, 0.4847, 0.5837, 0.4847, 0.5837, 0.4847, 0.6246, 0.4589, 0.6306, 0.4589, 0.5878, 0.4589, 0.5878, 0.4589, 0.6306, 0.4332, 0.6375, 0.4331, 0.5915, 0.4331, 0.5915, 0.4332, 0.6375, 0.4074, 0.6407, 0.4074, 0.5957, 0.4074, 0.5957, 0.4074, 0.6407, 0.3815, 0.6396, 0.3815, 0.5962, 0.3815, 0.5962, 0.3815, 0.6396, 0.3554, 0.632, 0.3555, 0.5933, 0.3555, 0.5933, 0.3554, 0.632, 0.329, 0.616, 0.3289, 0.5695, 0.7163, 0.5751, 0.7163, 0.618, 0.6916, 0.6587, 0.6923, 0.6401, 0.6923, 0.6401, 0.6916, 0.6587, 0.6665, 0.6873, 0.6665, 0.644, 0.6665, 0.644, 0.6665, 0.6873, 0.6409, 0.6984, 0.6405, 0.641, 0.6405, 0.641, 0.6409, 0.6984, 0.6148, 0.6917, 0.6146, 0.6415, 0.6146, 0.6415, 0.6148, 0.6917, 0.5885, 0.6781, 0.5889, 0.6493, 0.5889, 0.6493, 0.5885, 0.6781, 0.562, 0.6543, 0.5625, 0.6292, 0.5625, 0.6292, 0.562, 0.6543, 0.5354, 0.629, 0.5361, 0.6114, 0.5361, 0.6114, 0.5354, 0.629, 0.5096, 0.6332, 0.5105, 0.6231, 0.5105, 0.6231, 0.5096, 0.6332, 0.4843, 0.6537, 0.4847, 0.6246, 0.4847, 0.6246, 0.4843, 0.6537, 0.4587, 0.6644, 0.4589, 0.6306, 0.4589, 0.6306, 0.4587, 0.6644, 0.433, 0.6715, 0.4332, 0.6375, 0.4332, 0.6375, 0.433, 0.6715, 0.4071, 0.6736, 0.4074, 0.6407, 0.4074, 0.6407, 0.4071, 0.6736, 0.3812, 0.6727, 0.3815, 0.6396, 0.3815, 0.6396, 0.3812, 0.6727, 0.3552, 0.667, 0.3554, 0.632, 0.3554, 0.632, 0.3552, 0.667, 0.3289, 0.6554, 0.329, 0.616, 0.7163, 0.618, 0.7163, 0.661, 0.6911, 0.6839, 0.6916, 0.6587, 0.6916, 0.6587, 0.6911, 0.6839, 0.6656, 0.6987, 0.6665, 0.6873, 0.6665, 0.6873, 0.6656, 0.6987, 0.64, 0.71, 0.6409, 0.6984, 0.6409, 0.6984, 0.64, 0.71, 0.6138, 0.6998, 0.6148, 0.6917, 0.6148, 0.6917, 0.6138, 0.6998, 0.5878, 0.6931, 0.5885, 0.6781, 0.5885, 0.6781, 0.5878, 0.6931, 0.5617, 0.6865, 0.562, 0.6543, 0.562, 0.6543, 0.5617, 0.6865, 0.5353, 0.6683, 0.5354, 0.629, 0.5354, 0.629, 0.5353, 0.6683, 0.5095, 0.6722, 0.5096, 0.6332, 0.5096, 0.6332, 0.5095, 0.6722, 0.484, 0.6882, 0.4843, 0.6537, 0.4843, 0.6537, 0.484, 0.6882, 0.4584, 0.6969, 0.4587, 0.6644, 0.4587, 0.6644, 0.4584, 0.6969, 0.4326, 0.7004, 0.433, 0.6715, 0.433, 0.6715, 0.4326, 0.7004, 0.4066, 0.6967, 0.4071, 0.6736, 0.4071, 0.6736, 0.4066, 0.6967, 0.3807, 0.6973, 0.3812, 0.6727, 0.3812, 0.6727, 0.3807, 0.6973, 0.3548, 0.6978, 0.3552, 0.667, 0.3552, 0.667, 0.3548, 0.6978, 0.3287, 0.6911, 0.3289, 0.6554, 0.7163, 0.661, 0.7163, 0.7039, 0.6906, 0.7081, 0.6911, 0.6839, 0.6911, 0.6839, 0.6906, 0.7081, 0.6647, 0.7087, 0.6656, 0.6987, 0.6656, 0.6987, 0.6647, 0.7087, 0.6389, 0.7127, 0.64, 0.71, 0.64, 0.71, 0.6389, 0.7127, 0.6129, 0.7097, 0.6138, 0.6998, 0.6138, 0.6998, 0.6129, 0.7097, 0.587, 0.7102, 0.5878, 0.6931, 0.5878, 0.6931, 0.587, 0.7102, 0.5611, 0.7107, 0.5617, 0.6865, 0.5617, 0.6865, 0.5611, 0.7107, 0.5351, 0.7075, 0.5353, 0.6683, 0.5353, 0.6683, 0.5351, 0.7075, 0.5095, 0.7155, 0.5095, 0.6722, 0.5095, 0.6722, 0.5095, 0.7155, 0.484, 0.7284, 0.484, 0.6882, 0.484, 0.6882, 0.484, 0.7284, 0.4582, 0.732, 0.4584, 0.6969, 0.4584, 0.6969, 0.4582, 0.732, 0.4323, 0.7317, 0.4326, 0.7004, 0.4326, 0.7004, 0.4323, 0.7317, 0.4063, 0.7292, 0.4066, 0.6967, 0.4066, 0.6967, 0.4063, 0.7292, 0.3803, 0.7256, 0.3807, 0.6973, 0.3807, 0.6973, 0.3803, 0.7256, 0.3541, 0.7148, 0.3548, 0.6978, 0.3548, 0.6978, 0.3541, 0.7148, 0.3282, 0.7154, 0.3287, 0.6911, 0.7163, 0.7039, 0.7163, 0.7468, 0.6904, 0.7473, 0.6906, 0.7081, 0.6906, 0.7081, 0.6904, 0.7473, 0.6646, 0.7478, 0.6647, 0.7087, 0.6647, 0.7087, 0.6646, 0.7478, 0.6387, 0.7484, 0.6389, 0.7127, 0.6389, 0.7127, 0.6387, 0.7484, 0.6128, 0.7489, 0.6129, 0.7097, 0.6129, 0.7097, 0.6128, 0.7489, 0.5869, 0.7494, 0.587, 0.7102, 0.587, 0.7102, 0.5869, 0.7494, 0.5611, 0.7536, 0.5611, 0.7107, 0.5611, 0.7107, 0.5611, 0.7536, 0.5354, 0.7579, 0.5351, 0.7075, 0.5351, 0.7075, 0.5354, 0.7579, 0.5099, 0.7734, 0.5095, 0.7155, 0.5095, 0.7155, 0.5099, 0.7734, 0.4841, 0.7777, 0.484, 0.7284, 0.484, 0.7284, 0.4841, 0.7777, 0.4582, 0.773, 0.4582, 0.732, 0.4582, 0.732, 0.4582, 0.773, 0.4322, 0.7699, 0.4323, 0.7317, 0.4323, 0.7317, 0.4322, 0.7699, 0.4062, 0.7677, 0.4063, 0.7292, 0.4063, 0.7292, 0.4062, 0.7677, 0.3802, 0.7643, 0.3803, 0.7256, 0.3803, 0.7256, 0.3802, 0.7643, 0.354, 0.754, 0.3541, 0.7148, 0.3541, 0.7148, 0.354, 0.754, 0.3281, 0.7545, 0.3282, 0.7154, 0.7114, 0.05819, 0.7122, 0.0871, 0.6863, 0.08506, 0.6855, 0.05871, 0.6855, 0.05871, 0.6863, 0.08506, 0.6605, 0.07535, 0.6596, 0.05922, 0.6596, 0.05922, 0.6605, 0.07535, 0.6346, 0.07331, 0.6337, 0.05974, 0.6337, 0.05974, 0.6346, 0.07331, 0.6087, 0.08405, 0.6079, 0.06025, 0.6079, 0.06025, 0.6087, 0.08405, 0.5828, 0.08712, 0.582, 0.06077, 0.582, 0.06077, 0.5828, 0.08712, 0.5569, 0.0902, 0.5561, 0.06129, 0.5561, 0.06129, 0.5569, 0.0902, 0.531, 0.09071, 0.5302, 0.0618, 0.5302, 0.0618, 0.531, 0.09071, 0.5052, 0.09123, 0.5043, 0.06232, 0.5043, 0.06232, 0.5052, 0.09123, 0.4793, 0.09175, 0.4785, 0.06283, 0.4785, 0.06283, 0.4793, 0.09175, 0.4534, 0.09226, 0.4526, 0.06335, 0.4526, 0.06335, 0.4534, 0.09226, 0.4275, 0.09278, 0.4267, 0.06386, 0.4267, 0.06386, 0.4275, 0.09278, 0.4016, 0.09329, 0.4008, 0.06438, 0.4008, 0.06438, 0.4016, 0.09329, 0.3757, 0.09381, 0.3749, 0.0649, 0.3749, 0.0649, 0.3757, 0.09381, 0.3499, 0.09432, 0.349, 0.06541, 0.349, 0.06541, 0.3499, 0.09432, 0.324, 0.09484, 0.3232, 0.06593, 0.7122, 0.0871, 0.713, 0.116, 0.6872, 0.1165, 0.6863, 0.08506, 0.6863, 0.08506, 0.6872, 0.1165, 0.6613, 0.1119, 0.6605, 0.07535, 0.6605, 0.07535, 0.6613, 0.1119, 0.6354, 0.1022, 0.6346, 0.07331, 0.6346, 0.07331, 0.6354, 0.1022, 0.6095, 0.1027, 0.6087, 0.08405, 0.6087, 0.08405, 0.6095, 0.1027, 0.5836, 0.1033, 0.5828, 0.08712, 0.5828, 0.08712, 0.5836, 0.1033, 0.5577, 0.114, 0.5569, 0.0902, 0.5569, 0.0902, 0.5577, 0.114, 0.5319, 0.1196, 0.531, 0.09071, 0.531, 0.09071, 0.5319, 0.1196, 0.506, 0.1201, 0.5052, 0.09123, 0.5052, 0.09123, 0.506, 0.1201, 0.4801, 0.1207, 0.4793, 0.09175, 0.4793, 0.09175, 0.4801, 0.1207, 0.4542, 0.1212, 0.4534, 0.09226, 0.4534, 0.09226, 0.4542, 0.1212, 0.4283, 0.1217, 0.4275, 0.09278, 0.4275, 0.09278, 0.4283, 0.1217, 0.4024, 0.1222, 0.4016, 0.09329, 0.4016, 0.09329, 0.4024, 0.1222, 0.3766, 0.1227, 0.3757, 0.09381, 0.3757, 0.09381, 0.3766, 0.1227, 0.3507, 0.1232, 0.3499, 0.09432, 0.3499, 0.09432, 0.3507, 0.1232, 0.3248, 0.1238, 0.324, 0.09484, 0.713, 0.116, 0.7139, 0.1449, 0.688, 0.1454, 0.6872, 0.1165, 0.6872, 0.1165, 0.688, 0.1454, 0.6621, 0.146, 0.6613, 0.1119, 0.6613, 0.1119, 0.6621, 0.146, 0.6362, 0.1439, 0.6354, 0.1022, 0.6354, 0.1022, 0.6362, 0.1439, 0.6103, 0.1419, 0.6095, 0.1027, 0.6095, 0.1027, 0.6103, 0.1419, 0.5844, 0.1322, 0.5836, 0.1033, 0.5836, 0.1033, 0.5844, 0.1322, 0.5586, 0.1352, 0.5577, 0.114, 0.5577, 0.114, 0.5586, 0.1352, 0.5327, 0.1434, 0.5319, 0.1196, 0.5319, 0.1196, 0.5327, 0.1434, 0.5068, 0.1465, 0.506, 0.1201, 0.506, 0.1201, 0.5068, 0.1465, 0.4809, 0.147, 0.4801, 0.1207, 0.4801, 0.1207, 0.4809, 0.147, 0.455, 0.1475, 0.4542, 0.1212, 0.4542, 0.1212, 0.455, 0.1475, 0.4292, 0.1506, 0.4283, 0.1217, 0.4283, 0.1217, 0.4292, 0.1506, 0.4033, 0.1511, 0.4024, 0.1222, 0.4024, 0.1222, 0.4033, 0.1511, 0.3774, 0.1516, 0.3766, 0.1227, 0.3766, 0.1227, 0.3774, 0.1516, 0.3515, 0.1521, 0.3507, 0.1232, 0.3507, 0.1232, 0.3515, 0.1521, 0.3256, 0.1527, 0.3248, 0.1238, 0.7139, 0.1449, 0.7147, 0.1738, 0.6888, 0.1744, 0.688, 0.1454, 0.688, 0.1454, 0.6888, 0.1744, 0.6629, 0.1749, 0.6621, 0.146, 0.6621, 0.146, 0.6629, 0.1749, 0.637, 0.1754, 0.6362, 0.1439, 0.6362, 0.1439, 0.637, 0.1754, 0.6112, 0.1759, 0.6103, 0.1419, 0.6103, 0.1419, 0.6112, 0.1759, 0.5853, 0.1739, 0.5844, 0.1322, 0.5844, 0.1322, 0.5853, 0.1739, 0.5594, 0.1718, 0.5586, 0.1352, 0.5586, 0.1352, 0.5594, 0.1718, 0.5335, 0.1647, 0.5327, 0.1434, 0.5327, 0.1434, 0.5335, 0.1647, 0.5076, 0.1626, 0.5068, 0.1465, 0.5068, 0.1465, 0.5076, 0.1626, 0.4817, 0.1631, 0.4809, 0.147, 0.4809, 0.147, 0.4817, 0.1631, 0.4559, 0.1637, 0.455, 0.1475, 0.455, 0.1475, 0.4559, 0.1637, 0.43, 0.1744, 0.4292, 0.1506, 0.4292, 0.1506, 0.43, 0.1744, 0.4041, 0.1775, 0.4033, 0.1511, 0.4033, 0.1511, 0.4041, 0.1775, 0.3782, 0.178, 0.3774, 0.1516, 0.3774, 0.1516, 0.3782, 0.178, 0.3523, 0.1811, 0.3515, 0.1521, 0.3515, 0.1521, 0.3523, 0.1811, 0.3264, 0.1816, 0.3256, 0.1527, 0.7147, 0.1738, 0.7155, 0.2028, 0.6896, 0.2033, 0.6888, 0.1744, 0.6888, 0.1744, 0.6896, 0.2033, 0.6638, 0.2074, 0.6629, 0.1749, 0.6629, 0.1749, 0.6638, 0.2074, 0.6379, 0.2043, 0.637, 0.1754, 0.637, 0.1754, 0.6379, 0.2043, 0.612, 0.2048, 0.6112, 0.1759, 0.6112, 0.1759, 0.612, 0.2048, 0.5861, 0.2053, 0.5853, 0.1739, 0.5853, 0.1739, 0.5861, 0.2053, 0.5602, 0.2058, 0.5594, 0.1718, 0.5594, 0.1718, 0.5602, 0.2058, 0.5343, 0.2038, 0.5335, 0.1647, 0.5335, 0.1647, 0.5343, 0.2038, 0.5084, 0.2043, 0.5076, 0.1626, 0.5076, 0.1626, 0.5084, 0.2043, 0.4826, 0.2023, 0.4817, 0.1631, 0.4817, 0.1631, 0.4826, 0.2023, 0.4567, 0.1926, 0.4559, 0.1637, 0.4559, 0.1637, 0.4567, 0.1926, 0.4308, 0.1931, 0.43, 0.1744, 0.43, 0.1744, 0.4308, 0.1931, 0.4049, 0.1936, 0.4041, 0.1775, 0.4041, 0.1775, 0.4049, 0.1936, 0.379, 0.1941, 0.3782, 0.178, 0.3782, 0.178, 0.379, 0.1941, 0.3531, 0.2074, 0.3523, 0.1811, 0.3523, 0.1811, 0.3531, 0.2074, 0.3273, 0.2105, 0.3264, 0.1816])
me_plane.materials.append(mat_material)
me_plane.use_remesh_preserve_volume = False
me_plane.use_remesh_preserve_attributes = False
me_plane.use_mirror_vertex_groups = False
me_plane.update()

# ---- objects
ob_plane = bpy.data.objects.new('Plane', me_plane)
ob_lamp = bpy.data.objects.new('Lamp', light_lamp)
ob_camera = bpy.data.objects.new('Camera', cam_camera)

# ---- transforms, parenting, visibility, modifiers, constraints
ob_plane.location = (0.0, 0.0, 0.0)
ob_plane.scale = (5.998, 5.998, 5.998)
ob_plane.lineart.crease_threshold = 0.0
ob_lamp.location = (4.076, 1.005, 5.904)
ob_lamp.rotation_euler = (0.6503, 0.05522, 1.866)
ob_lamp.lock_rotations_4d = False
ob_lamp.empty_display_type = 'ARROWS'
ob_lamp.color = (0.0, 0.0, 0.0, 0.0)
ob_lamp.lineart.crease_threshold = 0.0
ob_camera.location = (7.481, -6.508, 5.344)
ob_camera.rotation_euler = (1.109, 0.01082, 0.8149)
ob_camera.lock_rotations_4d = False
ob_camera.empty_display_type = 'ARROWS'
ob_camera.color = (0.0, 0.0, 0.0, 0.0)
ob_camera.display_type = 'WIRE'
ob_camera.lineart.crease_threshold = 0.0

# ---- collection membership
col_collection_1.objects.link(ob_plane)
col_collection_1.objects.link(ob_lamp)
col_collection_1.objects.link(ob_camera)

# ---- scene / render settings (as saved in the file)
scene.camera = ob_camera
scene.frame_start = 1; scene.frame_end = 250; scene.frame_set(1)
scene.render.engine = 'CYCLES'
scene.render.image_settings.color_mode = 'RGB'
scene.render.image_settings.compression = 90
scene.render.resolution_percentage = 50
scene.render.dither_intensity = 0.0
scene.render.bake_margin = 2
scene.cycles.use_denoising = False
scene.cycles.samples = 10
scene.cycles.sampling_pattern = 'TABULATED_SOBOL'
scene.cycles.light_sampling_threshold = 0.0
scene.cycles.use_adaptive_sampling = False
scene.cycles.use_light_tree = False
scene.cycles.blur_glossy = 0.0
scene.cycles.volume_bounces = 1
scene.cycles.pixel_filter_type = 'GAUSSIAN'
scene.cycles.sample_clamp_indirect = 0.0
scene.view_settings.view_transform = 'Standard'
bpy.context.view_layer.update()
